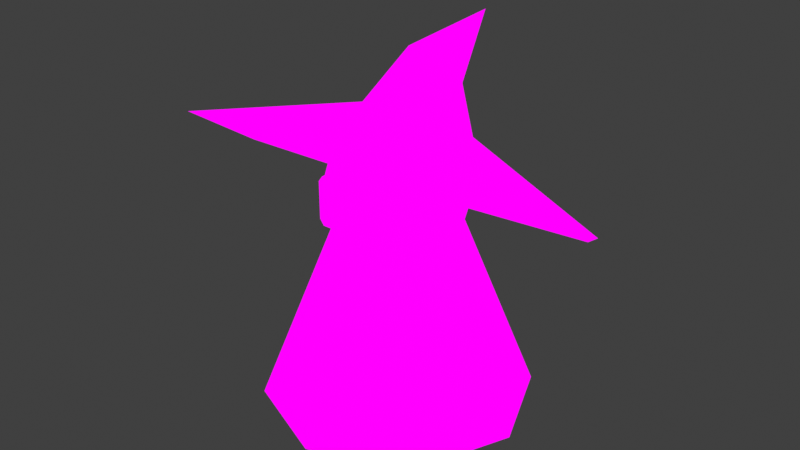 # Source: MT_Player.blend  (saved by Blender 4.2.66; exported with 4.5.12 LTS)
import bpy
from mathutils import Matrix  # noqa: F401  (used for matrix-valued properties, if any)

bpy.ops.wm.read_factory_settings(use_empty=True)
scene = bpy.context.scene
scene.name = 'Scene'

# ---- collections
col_ref = bpy.data.collections.new('Ref'); scene.collection.children.link(col_ref)
col_mesh = bpy.data.collections.new('Mesh'); scene.collection.children.link(col_mesh)

# ---- images (referenced by path relative to the original .blend; pixels are not part of the script)
import os
ASSET_DIR = os.environ.get("B2B_ASSET_DIR", "")  # directory of the original .blend (textures are referenced by path, not embedded)
HERE = os.path.dirname(os.path.abspath(__file__))  # packed textures are extracted next to this script under _unpacked/

def load_image(name, relpath, width, height, colorspace="sRGB"):
    """Load a texture the original file referenced (path relative to the .blend, or extracted next to this script)."""
    p = next((c for c in (os.path.join(HERE, relpath), os.path.join(ASSET_DIR, relpath)) if relpath and os.path.exists(c)), "")
    if p:
        img = bpy.data.images.load(p, check_existing=True)
        img.name = name
    else:  # same state as the original file: an image datablock whose file is absent (Cycles renders it pink)
        img = bpy.data.images.new(name, width, height)
        img.source = "FILE"
        img.filepath = "//" + (relpath or name)
    img.colorspace_settings.name = colorspace
    return img
img_mt_player_tex = load_image('MT_Player_Tex', 'MT_Player_Tex.png', 1024, 1024, 'sRGB')

# ---- materials (node trees are filled in below, after node groups)
mat_material = bpy.data.materials.new('Material')

# ---- material node trees
mat_material.use_nodes = True; mat_material.node_tree.nodes.clear()
_N = mat_material.node_tree.nodes; _L = mat_material.node_tree.links
n0 = _N.new('ShaderNodeOutputMaterial'); n0.name = 'Material Output'; n0.location = (300, 300)
n1 = _N.new('ShaderNodeEmission'); n1.name = 'Emission'; n1.location = (10, 300)
n2 = _N.new('ShaderNodeTexImage'); n2.name = 'Image Texture'; n2.location = (-280, 280)
n2.image = img_mt_player_tex
_L.new(n1.outputs[0], n0.inputs[0])
_L.new(n2.outputs[0], n1.inputs[0])
n0.is_active_output = True

# ---- world
world_world = bpy.data.worlds.new('World'); scene.world = world_world
world_world.use_nodes = True; world_world.node_tree.nodes.clear()
_N = world_world.node_tree.nodes; _L = world_world.node_tree.links
n0 = _N.new('ShaderNodeOutputWorld'); n0.name = 'World Output'; n0.location = (300, 300)
n1 = _N.new('ShaderNodeBackground'); n1.name = 'Background'; n1.location = (10, 300)
n1.inputs[0].default_value = (0.05088, 0.05088, 0.05088, 1.0)
_L.new(n1.outputs[0], n0.inputs[0])
n0.is_active_output = True
world_world.color = (0.05088, 0.05088, 0.05088)
world_world.use_sun_shadow = False
world_world.sun_shadow_jitter_overblur = 0.0

# ---- meshes
me_sphere = bpy.data.meshes.new('Sphere')
me_sphere.from_pydata([(0.08914, 0.08914, 0.9923), (0.1544, 0.1544, 0.9), (0.1783, 0.1783, 0.774), (0.1544, 0.1544, 0.6479), (-2.114e-09, 0.4754, 0.003001), (0.1261, 0.0, 0.9923), (0.2184, 0.0, 0.9), (0.2521, 0.0, 0.774), (0.2184, 0.0, 0.6479), (-0.3361, 0.3361, 0.003001), (0.08914, -0.08914, 0.9923), (0.1544, -0.1544, 0.9), (0.1783, -0.1783, 0.774), (0.1544, -0.1544, 0.6479), (-0.4754, 2.428e-09, 0.003001), (0.0, -0.1261, 0.9923), (0.0, -0.2184, 0.9), (0.0, -0.2521, 0.774), (0.0, -0.2184, 0.6479), (-0.3361, -0.3361, 0.003001), (0.0, 0.0, 1.026), (-0.08914, -0.08914, 0.9923), (-0.1544, -0.1544, 0.9), (-0.1783, -0.1783, 0.774), (-0.1544, -0.1544, 0.6479), (-2.114e-09, -0.4754, 0.003001), (-0.1261, 0.0, 0.9923), (-0.2184, 0.0, 0.9), (-0.2521, 0.0, 0.774), (-0.2184, 0.0, 0.6479), (0.3361, -0.3361, 0.003001), (-0.08914, 0.08914, 0.9923), (-0.1544, 0.1544, 0.9), (-0.1783, 0.1783, 0.774), (-0.1544, 0.1544, 0.6479), (0.4754, 2.428e-09, 0.003001), (0.0, 0.1261, 0.9923), (0.0, 0.2184, 0.9), (0.0, 0.2521, 0.774), (0.0, 0.2184, 0.6479), (0.3361, 0.3361, 0.003001), (-1.111e-09, 0.6238, 0.4778), (-0.4956, 0.4427, 0.5746), (-0.7009, 0.005523, 0.8081), (-0.4956, -0.4316, 1.042), (-1.111e-09, -0.6127, 1.138), (0.4956, -0.4316, 1.042), (0.7009, 0.005523, 0.8081), (0.4956, 0.4427, 0.5746), (5.1e-09, 0.2635, 0.89), (-0.1336, 0.2147, 0.9161), (-0.1889, 0.09683, 0.979), (-0.1336, -0.02102, 1.042), (5.1e-09, -0.06983, 1.068), (0.1336, -0.02102, 1.042), (0.1889, 0.09683, 0.979), (0.1336, 0.2147, 0.9161), (7.605e-09, 0.2486, 1.059), (-0.07413, 0.2296, 1.083), (-0.1048, 0.1837, 1.142), (-0.07413, 0.1377, 1.2), (7.605e-09, 0.1187, 1.224), (0.07413, 0.1377, 1.2), (0.1048, 0.1837, 1.142), (0.07413, 0.2296, 1.083), (1.586e-08, 0.448, 1.265), (-1.111e-09, 0.005523, 0.8081), (-0.1178, -0.2103, 0.7185), (-0.05442, -0.2103, 0.7185), (-0.1178, -0.2103, 0.8488), (-0.05442, -0.2103, 0.8488), (-0.1027, -0.2103, 0.6978), (-0.06953, -0.2103, 0.6978), (-0.1027, -0.2103, 0.8694), (-0.06953, -0.2103, 0.8694), (-0.1178, -0.2482, 0.8488), (-0.1178, -0.2482, 0.7185), (-0.05442, -0.2482, 0.7185), (-0.05442, -0.2482, 0.8488), (-0.1027, -0.2482, 0.6978), (-0.06953, -0.2482, 0.6978), (-0.06953, -0.2482, 0.8694), (-0.1027, -0.2482, 0.8694), (0.1178, -0.2103, 0.7185), (0.05442, -0.2103, 0.7185), (0.1178, -0.2103, 0.8488), (0.05442, -0.2103, 0.8488), (0.1027, -0.2103, 0.6978), (0.06953, -0.2103, 0.6978), (0.1027, -0.2103, 0.8694), (0.06953, -0.2103, 0.8694), (0.1178, -0.2482, 0.8488), (0.1178, -0.2482, 0.7185), (0.05442, -0.2482, 0.7185), (0.05442, -0.2482, 0.8488), (0.1027, -0.2482, 0.6978), (0.06953, -0.2482, 0.6978), (0.06953, -0.2482, 0.8694), (0.1027, -0.2482, 0.8694)], [], [(24, 29, 14, 19), (38, 37, 1, 2), (36, 20, 0), (39, 38, 2, 3), (37, 36, 0, 1), (3, 2, 7, 8), (1, 0, 5, 6), (18, 24, 19, 25), (2, 1, 6, 7), (0, 20, 5), (8, 7, 12, 13), (6, 5, 10, 11), (13, 18, 25, 30), (7, 6, 11, 12), (5, 20, 10), (13, 12, 17, 18), (11, 10, 15, 16), (39, 3, 40, 4), (12, 11, 16, 17), (10, 20, 15), (18, 17, 23, 24), (16, 15, 21, 22), (8, 13, 30, 35), (17, 16, 22, 23), (15, 20, 21), (22, 21, 26, 27), (3, 8, 35, 40), (23, 22, 27, 28), (21, 20, 26), (24, 23, 28, 29), (34, 39, 4, 9), (28, 27, 32, 33), (26, 20, 31), (29, 28, 33, 34), (27, 26, 31, 32), (29, 34, 9, 14), (33, 32, 37, 38), (31, 20, 36), (34, 33, 38, 39), (32, 31, 36, 37), (41, 42, 50, 49), (48, 41, 49, 56), (46, 47, 55, 54), (44, 45, 53, 52), (42, 43, 51, 50), (47, 48, 56, 55), (45, 46, 54, 53), (43, 44, 52, 51), (52, 53, 61, 60), (50, 51, 59, 58), (55, 56, 64, 63), (53, 54, 62, 61), (51, 52, 60, 59), (49, 50, 58, 57), (56, 49, 57, 64), (54, 55, 63, 62), (64, 57, 65), (62, 63, 65), (60, 61, 65), (58, 59, 65), (63, 64, 65), (61, 62, 65), (59, 60, 65), (57, 58, 65), (48, 47, 66), (46, 45, 66), (44, 43, 66), (42, 41, 66), (41, 48, 66), (47, 46, 66), (45, 44, 66), (43, 42, 66), (67, 69, 70, 68), (69, 73, 74, 70), (68, 72, 71, 67), (76, 77, 78, 75), (75, 78, 81, 82), (77, 76, 79, 80), (72, 68, 77, 80), (73, 69, 75, 82), (71, 72, 80, 79), (68, 70, 78, 77), (69, 67, 76, 75), (67, 71, 79, 76), (70, 74, 81, 78), (74, 73, 82, 81), (83, 84, 86, 85), (85, 86, 90, 89), (84, 83, 87, 88), (92, 91, 94, 93), (91, 98, 97, 94), (93, 96, 95, 92), (88, 96, 93, 84), (89, 98, 91, 85), (87, 95, 96, 88), (84, 93, 94, 86), (85, 91, 92, 83), (83, 92, 95, 87), (86, 94, 97, 90), (90, 97, 98, 89)])
me_sphere.polygons.foreach_set('use_smooth', [True] * 100)
_k = set([(4, 9), (4, 40), (9, 14), (14, 19), (19, 25), (25, 30), (30, 35), (35, 40), (41, 42), (41, 48), (42, 43), (43, 44), (44, 45), (45, 46), (46, 47), (47, 48)])
me_sphere.attributes.new('sharp_edge', 'BOOLEAN', 'EDGE').data.foreach_set('value', [ (min(e.vertices), max(e.vertices)) in _k for e in me_sphere.edges])
_uv = me_sphere.uv_layers.new(name='UVMap')
_uv.uv.foreach_set('vector', [0.2368, 0.3545, 0.2364, 0.2934, 0.5014, 0.2597, 0.4969, 0.3968, 0.0001547, 0.4747, 0.007439, 0.422, 0.06526, 0.4336, 0.06653, 0.4714, 0.0395, 0.3747, 0.09429, 0.3497, 0.07178, 0.3951, 0.01041, 0.5242, 0.0001547, 0.4747, 0.06653, 0.4714, 0.07588, 0.5183, 0.007439, 0.422, 0.0395, 0.3747, 0.07178, 0.3951, 0.06526, 0.4336, 0.07588, 0.5183, 0.06653, 0.4714, 0.1189, 0.4587, 0.1364, 0.4951, 0.06526, 0.4336, 0.07178, 0.3951, 0.09926, 0.3966, 0.1071, 0.4274, 0.223, 0.4119, 0.2368, 0.3545, 0.4969, 0.3968, 0.4556, 0.5265, 0.06653, 0.4714, 0.06526, 0.4336, 0.1071, 0.4274, 0.1189, 0.4587, 0.07178, 0.3951, 0.09429, 0.3497, 0.09926, 0.3966, 0.1364, 0.4951, 0.1189, 0.4587, 0.1595, 0.4313, 0.1895, 0.463, 0.1071, 0.4274, 0.09926, 0.3966, 0.1208, 0.3871, 0.1389, 0.4099, 0.1895, 0.463, 0.223, 0.4119, 0.4556, 0.5265, 0.3774, 0.6427, 0.1189, 0.4587, 0.1071, 0.4274, 0.1389, 0.4099, 0.1595, 0.4313, 0.09926, 0.3966, 0.09429, 0.3497, 0.1208, 0.3871, 0.1895, 0.463, 0.1595, 0.4313, 0.1873, 0.3946, 0.223, 0.4119, 0.1389, 0.4099, 0.1208, 0.3871, 0.1351, 0.3699, 0.1605, 0.3827, 0.01041, 0.5242, 0.07588, 0.5183, 0.1371, 0.7815, 0.0001547, 0.7954, 0.1595, 0.4313, 0.1389, 0.4099, 0.1605, 0.3827, 0.1873, 0.3946, 0.1208, 0.3871, 0.09429, 0.3497, 0.1351, 0.3699, 0.223, 0.4119, 0.1873, 0.3946, 0.2002, 0.3508, 0.2368, 0.3545, 0.1605, 0.3827, 0.1351, 0.3699, 0.1401, 0.3482, 0.1697, 0.3486, 0.1364, 0.4951, 0.1895, 0.463, 0.3774, 0.6427, 0.266, 0.7308, 0.1873, 0.3946, 0.1605, 0.3827, 0.1697, 0.3486, 0.2002, 0.3508, 0.1351, 0.3699, 0.09429, 0.3497, 0.1401, 0.3482, 0.1697, 0.3486, 0.1401, 0.3482, 0.134, 0.325, 0.1637, 0.3122, 0.07588, 0.5183, 0.1364, 0.4951, 0.266, 0.7308, 0.1371, 0.7815, 0.2002, 0.3508, 0.1697, 0.3486, 0.1637, 0.3122, 0.1949, 0.3033, 0.1401, 0.3482, 0.09429, 0.3497, 0.134, 0.325, 0.2368, 0.3545, 0.2002, 0.3508, 0.1949, 0.3033, 0.2364, 0.2934, 0.215, 0.2301, 0.177, 0.1735, 0.3929, 0.0001547, 0.4668, 0.125, 0.1949, 0.3033, 0.1637, 0.3122, 0.1407, 0.2768, 0.1712, 0.2535, 0.134, 0.325, 0.09429, 0.3497, 0.116, 0.3047, 0.2364, 0.2934, 0.1949, 0.3033, 0.1712, 0.2535, 0.215, 0.2301, 0.1637, 0.3122, 0.134, 0.325, 0.116, 0.3047, 0.1407, 0.2768, 0.2364, 0.2934, 0.215, 0.2301, 0.4668, 0.125, 0.5014, 0.2597, 0.1712, 0.2535, 0.1407, 0.2768, 0.09203, 0.2391, 0.1298, 0.1979, 0.116, 0.3047, 0.09429, 0.3497, 0.0818, 0.2938, 0.215, 0.2301, 0.1712, 0.2535, 0.1298, 0.1979, 0.177, 0.1735, 0.1407, 0.2768, 0.116, 0.3047, 0.0818, 0.2938, 0.09203, 0.2391, 0.5017, 0.04788, 0.6627, 0.0001547, 0.6503, 0.1787, 0.606, 0.1839, 0.6663, 0.5879, 0.5017, 0.5405, 0.6069, 0.401, 0.6509, 0.4057, 0.9026, 0.4337, 0.8099, 0.5369, 0.6962, 0.3867, 0.7337, 0.3468, 0.9009, 0.1599, 0.934, 0.3003, 0.7431, 0.2912, 0.728, 0.2386, 0.6627, 0.0001547, 0.8004, 0.04791, 0.6939, 0.2006, 0.6503, 0.1787, 0.8099, 0.5369, 0.6663, 0.5879, 0.6509, 0.4057, 0.6962, 0.3867, 0.934, 0.3003, 0.9026, 0.4337, 0.7337, 0.3468, 0.7431, 0.2912, 0.8004, 0.04791, 0.9009, 0.1599, 0.728, 0.2386, 0.6939, 0.2006, 0.728, 0.2386, 0.7431, 0.2912, 0.6654, 0.2924, 0.6629, 0.2712, 0.6503, 0.1787, 0.6939, 0.2006, 0.6534, 0.251, 0.6362, 0.2346, 0.6962, 0.3867, 0.6509, 0.4057, 0.6372, 0.3508, 0.6544, 0.3344, 0.7431, 0.2912, 0.7337, 0.3468, 0.6636, 0.3137, 0.6654, 0.2924, 0.6939, 0.2006, 0.728, 0.2386, 0.6629, 0.2712, 0.6534, 0.251, 0.606, 0.1839, 0.6503, 0.1787, 0.6362, 0.2346, 0.6146, 0.2268, 0.6509, 0.4057, 0.6069, 0.401, 0.6157, 0.3587, 0.6372, 0.3508, 0.7337, 0.3468, 0.6962, 0.3867, 0.6544, 0.3344, 0.6636, 0.3137, 0.6372, 0.3508, 0.6157, 0.3587, 0.5778, 0.2932, 0.6636, 0.3137, 0.6544, 0.3344, 0.5778, 0.2932, 0.6629, 0.2712, 0.6654, 0.2924, 0.5778, 0.2932, 0.6362, 0.2346, 0.6534, 0.251, 0.5778, 0.2932, 0.6544, 0.3344, 0.6372, 0.3508, 0.5778, 0.2932, 0.6654, 0.2924, 0.6636, 0.3137, 0.5778, 0.2932, 0.6534, 0.251, 0.6629, 0.2712, 0.5778, 0.2932, 0.6146, 0.2268, 0.6362, 0.2346, 0.5778, 0.2932, 0.7928, 0.5882, 0.9134, 0.7087, 0.7075, 0.794, 0.9134, 0.8793, 0.7928, 0.9998, 0.7075, 0.794, 0.6223, 0.9998, 0.5017, 0.8793, 0.7075, 0.794, 0.5017, 0.7087, 0.6223, 0.5882, 0.7075, 0.794, 0.6223, 0.5882, 0.7928, 0.5882, 0.7075, 0.794, 0.9134, 0.7087, 0.9134, 0.8793, 0.7075, 0.794, 0.7928, 0.9998, 0.6223, 0.9998, 0.7075, 0.794, 0.5017, 0.8793, 0.5017, 0.7087, 0.7075, 0.794, 0.3651, 0.76, 0.3651, 0.9206, 0.4432, 0.9206, 0.4432, 0.76, 0.3651, 0.9206, 0.3837, 0.946, 0.4246, 0.946, 0.4432, 0.9206, 0.4432, 0.76, 0.4246, 0.7346, 0.3837, 0.7346, 0.3651, 0.76, 0.3651, 0.76, 0.4432, 0.76, 0.4432, 0.9206, 0.3651, 0.9206, 0.3651, 0.9206, 0.4432, 0.9206, 0.4246, 0.946, 0.3837, 0.946, 0.4432, 0.76, 0.3651, 0.76, 0.3837, 0.7346, 0.4246, 0.7346, 0.4246, 0.7346, 0.4432, 0.76, 0.4432, 0.76, 0.4246, 0.7346, 0.3837, 0.946, 0.3651, 0.9206, 0.3651, 0.9206, 0.3837, 0.946, 0.3837, 0.7346, 0.4246, 0.7346, 0.4246, 0.7346, 0.3837, 0.7346, 0.4432, 0.76, 0.4432, 0.9206, 0.4432, 0.9206, 0.4432, 0.76, 0.3651, 0.9206, 0.3651, 0.76, 0.3651, 0.76, 0.3651, 0.9206, 0.3651, 0.76, 0.3837, 0.7346, 0.3837, 0.7346, 0.3651, 0.76, 0.4432, 0.9206, 0.4246, 0.946, 0.4246, 0.946, 0.4432, 0.9206, 0.4246, 0.946, 0.3837, 0.946, 0.3837, 0.946, 0.4246, 0.946, 0.3651, 0.76, 0.4432, 0.76, 0.4432, 0.9206, 0.3651, 0.9206, 0.3651, 0.9206, 0.4432, 0.9206, 0.4246, 0.946, 0.3837, 0.946, 0.4432, 0.76, 0.3651, 0.76, 0.3837, 0.7346, 0.4246, 0.7346, 0.3651, 0.76, 0.3651, 0.9206, 0.4432, 0.9206, 0.4432, 0.76, 0.3651, 0.9206, 0.3837, 0.946, 0.4246, 0.946, 0.4432, 0.9206, 0.4432, 0.76, 0.4246, 0.7346, 0.3837, 0.7346, 0.3651, 0.76, 0.4246, 0.7346, 0.4246, 0.7346, 0.4432, 0.76, 0.4432, 0.76, 0.3837, 0.946, 0.3837, 0.946, 0.3651, 0.9206, 0.3651, 0.9206, 0.3837, 0.7346, 0.3837, 0.7346, 0.4246, 0.7346, 0.4246, 0.7346, 0.4432, 0.76, 0.4432, 0.76, 0.4432, 0.9206, 0.4432, 0.9206, 0.3651, 0.9206, 0.3651, 0.9206, 0.3651, 0.76, 0.3651, 0.76, 0.3651, 0.76, 0.3651, 0.76, 0.3837, 0.7346, 0.3837, 0.7346, 0.4432, 0.9206, 0.4432, 0.9206, 0.4246, 0.946, 0.4246, 0.946, 0.4246, 0.946, 0.4246, 0.946, 0.3837, 0.946, 0.3837, 0.946])
me_sphere.materials.append(mat_material)
me_sphere.use_paint_bone_selection = False
me_sphere.use_paint_mask = True
me_sphere.update()

# ---- objects
ob_center = bpy.data.objects.new('Center', None)
ob_player = bpy.data.objects.new('Player', me_sphere)

# ---- transforms, parenting, visibility, modifiers, constraints
ob_center.location = (0.0, 0.0, 0.0)
ob_player.location = (0.0, 0.0, 0.0)

# ---- collection membership
scene.collection.objects.link(ob_center)
col_mesh.objects.link(ob_player)

# ---- scene / render settings (as saved in the file)
scene.frame_start = 1; scene.frame_end = 250; scene.frame_set(1)
scene.render.engine = 'BLENDER_EEVEE_NEXT'
scene.view_settings.view_transform = 'Standard'
bpy.context.view_layer.update()

# ---- added for rendering (the .blend has no active camera): camera
cam_auto = bpy.data.cameras.new('AutoCamera')
cam_auto.lens = 50.0
cam_auto.sensor_width = 36.0
cam_auto.clip_end = 1000.0
ob_auto_camera = bpy.data.objects.new('AutoCamera', cam_auto)
scene.collection.objects.link(ob_auto_camera)
ob_auto_camera.location = (2.08679, -2.49863, 2.3035)
ob_auto_camera.rotation_euler = (1.09748, -7.21219e-08, 0.694738)
scene.camera = ob_auto_camera
bpy.context.view_layer.update()

